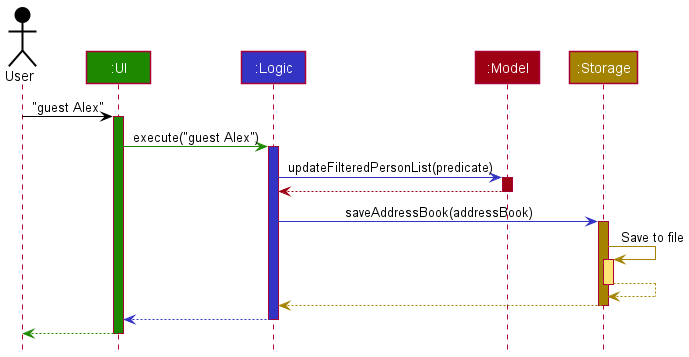

The diagram above was rendered by PlantUML. Its source (embedded in the PNG):
@startuml
!include style.puml

Actor User as user USER_COLOR
Participant ":UI" as ui UI_COLOR
Participant ":Logic" as logic LOGIC_COLOR
Participant ":Model" as model MODEL_COLOR
Participant ":Storage" as storage STORAGE_COLOR

user -[USER_COLOR]> ui : "guest Alex"
activate ui UI_COLOR

ui -[UI_COLOR]> logic : execute("guest Alex")
activate logic LOGIC_COLOR

logic -[LOGIC_COLOR]> model : updateFilteredPersonList(predicate)
activate model MODEL_COLOR

model -[MODEL_COLOR]-> logic
deactivate model

logic -[LOGIC_COLOR]> storage : saveAddressBook(addressBook)
activate storage STORAGE_COLOR

storage -[STORAGE_COLOR]> storage : Save to file
activate storage STORAGE_COLOR_T1
storage --[STORAGE_COLOR]> storage
deactivate storage

storage --[STORAGE_COLOR]> logic
deactivate storage

logic --[LOGIC_COLOR]> ui
deactivate logic

ui--[UI_COLOR]> user
deactivate ui
@enduml